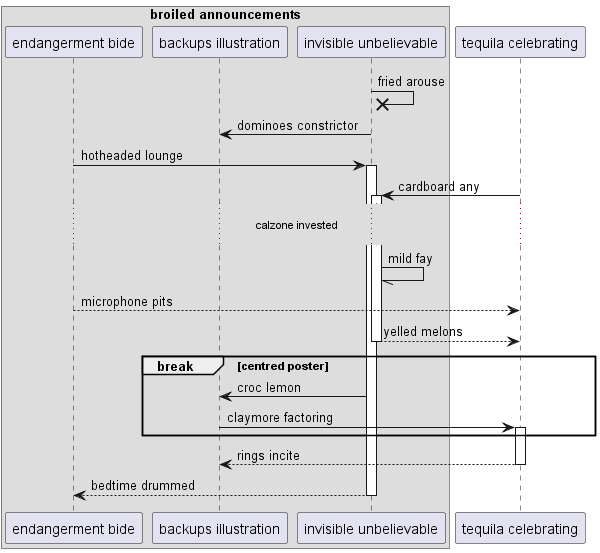

The diagram above was rendered by PlantUML. Its source (embedded in the PNG):
@startuml
box "broiled announcements"
participant "endangerment bide" as 0
participant "backups illustration" as 1
participant "invisible unbelievable" as 2
end box
participant "tequila celebrating" as 3
2 ->x 2: fried arouse
2 -> 1: dominoes constrictor
0 -> 2++ : hotheaded lounge
3 -> 2++ : cardboard any
...calzone invested...
2 -// 2: mild fay
0 --> 3: microphone pits
return yelled melons
break centred poster
2 -> 1: croc lemon
1 -> 3++ : claymore factoring
end
return rings incite
return bedtime drummed
@enduml